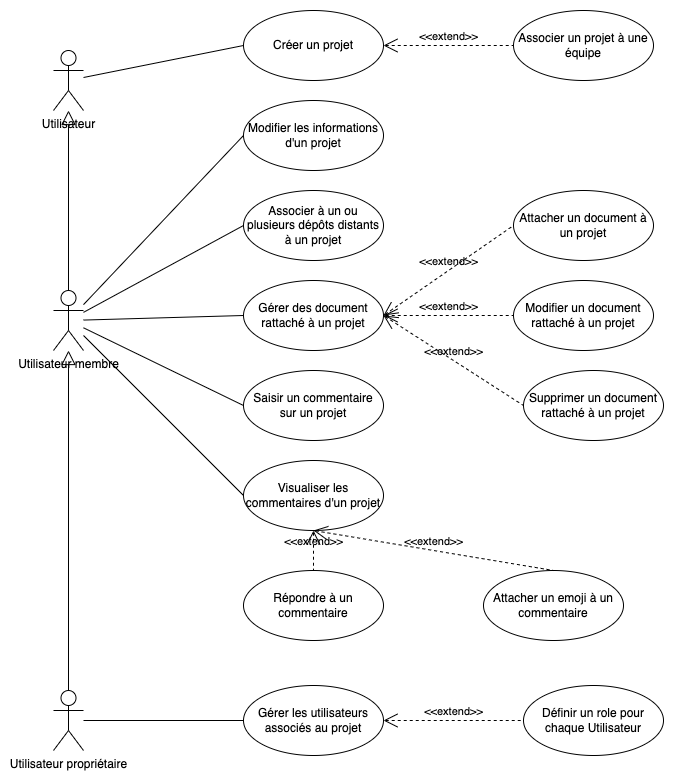

The diagram above was exported from draw.io. Its source (the exported page's mxGraphModel, read from the mxfile embedded in the PNG):
<mxGraphModel dx="2058" dy="1215" grid="1" gridSize="10" guides="1" tooltips="1" connect="1" arrows="1" fold="1" page="1" pageScale="1" pageWidth="827" pageHeight="1169" math="0" shadow="0">
  <root>
    <mxCell id="0" />
    <mxCell id="1" parent="0" />
    <mxCell id="z_5-_HLijLuJM8sG8Z-j-1" value="Utilisateur" style="shape=umlActor;html=1;verticalLabelPosition=bottom;verticalAlign=top;align=center;" parent="1" vertex="1">
      <mxGeometry x="130" y="80" width="30" height="60" as="geometry" />
    </mxCell>
    <mxCell id="z_5-_HLijLuJM8sG8Z-j-2" value="Créer un projet" style="ellipse;whiteSpace=wrap;html=1;" parent="1" vertex="1">
      <mxGeometry x="320" y="40" width="140" height="70" as="geometry" />
    </mxCell>
    <mxCell id="z_5-_HLijLuJM8sG8Z-j-3" value="Associer à un ou plusieurs dépôts distants à un projet" style="ellipse;whiteSpace=wrap;html=1;" parent="1" vertex="1">
      <mxGeometry x="320" y="220" width="140" height="70" as="geometry" />
    </mxCell>
    <mxCell id="z_5-_HLijLuJM8sG8Z-j-4" value="Modifier un document rattaché à un projet" style="ellipse;whiteSpace=wrap;html=1;" parent="1" vertex="1">
      <mxGeometry x="590" y="310" width="140" height="70" as="geometry" />
    </mxCell>
    <mxCell id="z_5-_HLijLuJM8sG8Z-j-5" value="Attacher un document à un projet" style="ellipse;whiteSpace=wrap;html=1;" parent="1" vertex="1">
      <mxGeometry x="590" y="220" width="140" height="70" as="geometry" />
    </mxCell>
    <mxCell id="z_5-_HLijLuJM8sG8Z-j-6" value="Gérer des document rattaché à un projet" style="ellipse;whiteSpace=wrap;html=1;" parent="1" vertex="1">
      <mxGeometry x="320" y="310" width="140" height="70" as="geometry" />
    </mxCell>
    <mxCell id="z_5-_HLijLuJM8sG8Z-j-9" value="Supprimer un document rattaché à un projet" style="ellipse;whiteSpace=wrap;html=1;" parent="1" vertex="1">
      <mxGeometry x="600" y="400" width="140" height="70" as="geometry" />
    </mxCell>
    <mxCell id="z_5-_HLijLuJM8sG8Z-j-11" value="Saisir un commentaire sur un projet" style="ellipse;whiteSpace=wrap;html=1;" parent="1" vertex="1">
      <mxGeometry x="320" y="400" width="140" height="70" as="geometry" />
    </mxCell>
    <mxCell id="z_5-_HLijLuJM8sG8Z-j-12" value="Attacher un emoji à un commentaire" style="ellipse;whiteSpace=wrap;html=1;" parent="1" vertex="1">
      <mxGeometry x="560" y="600" width="140" height="70" as="geometry" />
    </mxCell>
    <mxCell id="z_5-_HLijLuJM8sG8Z-j-13" value="Modifier les informations d'un projet" style="ellipse;whiteSpace=wrap;html=1;" parent="1" vertex="1">
      <mxGeometry x="320" y="130" width="140" height="70" as="geometry" />
    </mxCell>
    <mxCell id="z_5-_HLijLuJM8sG8Z-j-14" value="Répondre à un commentaire" style="ellipse;whiteSpace=wrap;html=1;" parent="1" vertex="1">
      <mxGeometry x="320" y="600" width="140" height="70" as="geometry" />
    </mxCell>
    <mxCell id="z_5-_HLijLuJM8sG8Z-j-16" value="Gérer les utilisateurs associés au projet" style="ellipse;whiteSpace=wrap;html=1;" parent="1" vertex="1">
      <mxGeometry x="320" y="715" width="140" height="70" as="geometry" />
    </mxCell>
    <mxCell id="z_5-_HLijLuJM8sG8Z-j-22" style="rounded=0;orthogonalLoop=1;jettySize=auto;html=1;entryX=0;entryY=0.5;entryDx=0;entryDy=0;endArrow=none;endFill=0;" parent="1" source="z_5-_HLijLuJM8sG8Z-j-17" target="z_5-_HLijLuJM8sG8Z-j-13" edge="1">
      <mxGeometry relative="1" as="geometry" />
    </mxCell>
    <mxCell id="z_5-_HLijLuJM8sG8Z-j-23" style="rounded=0;orthogonalLoop=1;jettySize=auto;html=1;entryX=0;entryY=0.5;entryDx=0;entryDy=0;strokeColor=default;align=center;verticalAlign=middle;fontFamily=Helvetica;fontSize=11;fontColor=default;labelBackgroundColor=default;endArrow=none;endFill=0;" parent="1" source="z_5-_HLijLuJM8sG8Z-j-17" target="z_5-_HLijLuJM8sG8Z-j-3" edge="1">
      <mxGeometry relative="1" as="geometry" />
    </mxCell>
    <mxCell id="z_5-_HLijLuJM8sG8Z-j-24" style="rounded=0;orthogonalLoop=1;jettySize=auto;html=1;entryX=0;entryY=0.5;entryDx=0;entryDy=0;strokeColor=default;align=center;verticalAlign=middle;fontFamily=Helvetica;fontSize=11;fontColor=default;labelBackgroundColor=default;endArrow=none;endFill=0;" parent="1" source="z_5-_HLijLuJM8sG8Z-j-17" target="z_5-_HLijLuJM8sG8Z-j-6" edge="1">
      <mxGeometry relative="1" as="geometry" />
    </mxCell>
    <mxCell id="z_5-_HLijLuJM8sG8Z-j-25" style="rounded=0;orthogonalLoop=1;jettySize=auto;html=1;entryX=0;entryY=0.5;entryDx=0;entryDy=0;strokeColor=default;align=center;verticalAlign=middle;fontFamily=Helvetica;fontSize=11;fontColor=default;labelBackgroundColor=default;endArrow=none;endFill=0;" parent="1" source="z_5-_HLijLuJM8sG8Z-j-17" target="z_5-_HLijLuJM8sG8Z-j-11" edge="1">
      <mxGeometry relative="1" as="geometry" />
    </mxCell>
    <mxCell id="EkDz34vbX7gyowagx0tV-6" style="edgeStyle=none;rounded=0;orthogonalLoop=1;jettySize=auto;html=1;entryX=0;entryY=0.5;entryDx=0;entryDy=0;strokeColor=default;align=center;verticalAlign=middle;fontFamily=Helvetica;fontSize=11;fontColor=default;labelBackgroundColor=default;endArrow=none;endFill=0;" parent="1" source="z_5-_HLijLuJM8sG8Z-j-17" target="EkDz34vbX7gyowagx0tV-4" edge="1">
      <mxGeometry relative="1" as="geometry" />
    </mxCell>
    <mxCell id="z_5-_HLijLuJM8sG8Z-j-17" value="Utilisateur membre" style="shape=umlActor;html=1;verticalLabelPosition=bottom;verticalAlign=top;align=center;" parent="1" vertex="1">
      <mxGeometry x="130" y="320" width="30" height="60" as="geometry" />
    </mxCell>
    <mxCell id="z_5-_HLijLuJM8sG8Z-j-28" style="edgeStyle=orthogonalEdgeStyle;rounded=0;orthogonalLoop=1;jettySize=auto;html=1;entryX=0;entryY=0.5;entryDx=0;entryDy=0;strokeColor=default;align=center;verticalAlign=middle;fontFamily=Helvetica;fontSize=11;fontColor=default;labelBackgroundColor=default;endArrow=none;endFill=0;" parent="1" source="z_5-_HLijLuJM8sG8Z-j-18" target="z_5-_HLijLuJM8sG8Z-j-16" edge="1">
      <mxGeometry relative="1" as="geometry" />
    </mxCell>
    <mxCell id="z_5-_HLijLuJM8sG8Z-j-18" value="Utilisateur propriétaire" style="shape=umlActor;html=1;verticalLabelPosition=bottom;verticalAlign=top;align=center;" parent="1" vertex="1">
      <mxGeometry x="130" y="720" width="30" height="60" as="geometry" />
    </mxCell>
    <mxCell id="z_5-_HLijLuJM8sG8Z-j-19" value="" style="edgeStyle=none;html=1;endArrow=block;endFill=0;endSize=12;verticalAlign=bottom;rounded=0;exitX=0.5;exitY=0;exitDx=0;exitDy=0;exitPerimeter=0;" parent="1" source="z_5-_HLijLuJM8sG8Z-j-18" target="z_5-_HLijLuJM8sG8Z-j-17" edge="1">
      <mxGeometry width="160" relative="1" as="geometry">
        <mxPoint x="110" y="590" as="sourcePoint" />
        <mxPoint x="270" y="590" as="targetPoint" />
      </mxGeometry>
    </mxCell>
    <mxCell id="z_5-_HLijLuJM8sG8Z-j-20" value="" style="edgeStyle=none;html=1;endArrow=block;endFill=0;endSize=12;verticalAlign=bottom;rounded=0;exitX=0.5;exitY=0;exitDx=0;exitDy=0;exitPerimeter=0;" parent="1" source="z_5-_HLijLuJM8sG8Z-j-17" target="z_5-_HLijLuJM8sG8Z-j-1" edge="1">
      <mxGeometry width="160" relative="1" as="geometry">
        <mxPoint x="220" y="420" as="sourcePoint" />
        <mxPoint x="200" y="210" as="targetPoint" />
      </mxGeometry>
    </mxCell>
    <mxCell id="z_5-_HLijLuJM8sG8Z-j-21" value="" style="edgeStyle=none;html=1;endArrow=none;verticalAlign=bottom;rounded=0;entryX=0;entryY=0.5;entryDx=0;entryDy=0;" parent="1" source="z_5-_HLijLuJM8sG8Z-j-1" target="z_5-_HLijLuJM8sG8Z-j-2" edge="1">
      <mxGeometry width="160" relative="1" as="geometry">
        <mxPoint x="170" y="120" as="sourcePoint" />
        <mxPoint x="330" y="120" as="targetPoint" />
      </mxGeometry>
    </mxCell>
    <mxCell id="z_5-_HLijLuJM8sG8Z-j-29" value="Définir un role pour chaque Utilisateur" style="ellipse;whiteSpace=wrap;html=1;" parent="1" vertex="1">
      <mxGeometry x="600" y="715" width="140" height="70" as="geometry" />
    </mxCell>
    <mxCell id="EkDz34vbX7gyowagx0tV-1" value="Associer un projet à une équipe" style="ellipse;whiteSpace=wrap;html=1;" parent="1" vertex="1">
      <mxGeometry x="590" y="40" width="140" height="70" as="geometry" />
    </mxCell>
    <mxCell id="EkDz34vbX7gyowagx0tV-2" value="&amp;lt;&amp;lt;extend&amp;gt;&amp;gt;" style="edgeStyle=none;html=1;startArrow=open;endArrow=none;startSize=12;verticalAlign=bottom;dashed=1;labelBackgroundColor=none;rounded=0;strokeColor=default;align=center;fontFamily=Helvetica;fontSize=11;fontColor=default;exitX=1;exitY=0.5;exitDx=0;exitDy=0;entryX=0;entryY=0.5;entryDx=0;entryDy=0;" parent="1" source="z_5-_HLijLuJM8sG8Z-j-2" target="EkDz34vbX7gyowagx0tV-1" edge="1">
      <mxGeometry width="160" relative="1" as="geometry">
        <mxPoint x="450" y="120" as="sourcePoint" />
        <mxPoint x="610" y="120" as="targetPoint" />
      </mxGeometry>
    </mxCell>
    <mxCell id="EkDz34vbX7gyowagx0tV-3" value="&amp;lt;&amp;lt;extend&amp;gt;&amp;gt;" style="edgeStyle=none;html=1;startArrow=open;endArrow=none;startSize=12;verticalAlign=bottom;dashed=1;labelBackgroundColor=none;rounded=0;strokeColor=default;align=center;fontFamily=Helvetica;fontSize=11;fontColor=default;entryX=0.5;entryY=0;entryDx=0;entryDy=0;exitX=0.5;exitY=1;exitDx=0;exitDy=0;" parent="1" source="EkDz34vbX7gyowagx0tV-4" target="z_5-_HLijLuJM8sG8Z-j-14" edge="1">
      <mxGeometry width="160" relative="1" as="geometry">
        <mxPoint x="400" y="490" as="sourcePoint" />
        <mxPoint x="560" y="490" as="targetPoint" />
      </mxGeometry>
    </mxCell>
    <mxCell id="EkDz34vbX7gyowagx0tV-4" value="Visualiser les commentaires d'un projet" style="ellipse;whiteSpace=wrap;html=1;" parent="1" vertex="1">
      <mxGeometry x="320" y="490" width="140" height="70" as="geometry" />
    </mxCell>
    <mxCell id="EkDz34vbX7gyowagx0tV-5" value="&amp;lt;&amp;lt;extend&amp;gt;&amp;gt;" style="edgeStyle=none;html=1;startArrow=open;endArrow=none;startSize=12;verticalAlign=bottom;dashed=1;labelBackgroundColor=none;rounded=0;strokeColor=default;align=center;fontFamily=Helvetica;fontSize=11;fontColor=default;entryX=0.5;entryY=0;entryDx=0;entryDy=0;exitX=0.5;exitY=1;exitDx=0;exitDy=0;" parent="1" source="EkDz34vbX7gyowagx0tV-4" target="z_5-_HLijLuJM8sG8Z-j-12" edge="1">
      <mxGeometry width="160" relative="1" as="geometry">
        <mxPoint x="590" y="650" as="sourcePoint" />
        <mxPoint x="460" y="670" as="targetPoint" />
      </mxGeometry>
    </mxCell>
    <mxCell id="MoAXwyw8awIIOzejgAtZ-2" value="&amp;lt;&amp;lt;extend&amp;gt;&amp;gt;" style="edgeStyle=none;html=1;startArrow=open;endArrow=none;startSize=12;verticalAlign=bottom;dashed=1;labelBackgroundColor=none;rounded=0;strokeColor=default;align=center;fontFamily=Helvetica;fontSize=11;fontColor=default;exitX=1;exitY=0.5;exitDx=0;exitDy=0;entryX=0;entryY=0.5;entryDx=0;entryDy=0;" parent="1" source="z_5-_HLijLuJM8sG8Z-j-6" target="z_5-_HLijLuJM8sG8Z-j-5" edge="1">
      <mxGeometry width="160" relative="1" as="geometry">
        <mxPoint x="460" y="250" as="sourcePoint" />
        <mxPoint x="590" y="250" as="targetPoint" />
      </mxGeometry>
    </mxCell>
    <mxCell id="MoAXwyw8awIIOzejgAtZ-3" value="&amp;lt;&amp;lt;extend&amp;gt;&amp;gt;" style="edgeStyle=none;html=1;startArrow=open;endArrow=none;startSize=12;verticalAlign=bottom;dashed=1;labelBackgroundColor=none;rounded=0;strokeColor=default;align=center;fontFamily=Helvetica;fontSize=11;fontColor=default;entryX=0;entryY=0.5;entryDx=0;entryDy=0;" parent="1" source="z_5-_HLijLuJM8sG8Z-j-6" target="z_5-_HLijLuJM8sG8Z-j-4" edge="1">
      <mxGeometry width="160" relative="1" as="geometry">
        <mxPoint x="450" y="440" as="sourcePoint" />
        <mxPoint x="580" y="350" as="targetPoint" />
      </mxGeometry>
    </mxCell>
    <mxCell id="MoAXwyw8awIIOzejgAtZ-4" value="&amp;lt;&amp;lt;extend&amp;gt;&amp;gt;" style="edgeStyle=none;html=1;startArrow=open;endArrow=none;startSize=12;verticalAlign=bottom;dashed=1;labelBackgroundColor=none;rounded=0;strokeColor=default;align=center;fontFamily=Helvetica;fontSize=11;fontColor=default;entryX=0;entryY=0.5;entryDx=0;entryDy=0;exitX=1;exitY=0.5;exitDx=0;exitDy=0;" parent="1" source="z_5-_HLijLuJM8sG8Z-j-6" target="z_5-_HLijLuJM8sG8Z-j-9" edge="1">
      <mxGeometry width="160" relative="1" as="geometry">
        <mxPoint x="460" y="350" as="sourcePoint" />
        <mxPoint x="590" y="399.31" as="targetPoint" />
      </mxGeometry>
    </mxCell>
    <mxCell id="MoAXwyw8awIIOzejgAtZ-5" value="&amp;lt;&amp;lt;extend&amp;gt;&amp;gt;" style="edgeStyle=none;html=1;startArrow=open;endArrow=none;startSize=12;verticalAlign=bottom;dashed=1;labelBackgroundColor=none;rounded=0;strokeColor=default;align=center;fontFamily=Helvetica;fontSize=11;fontColor=default;entryX=0;entryY=0.5;entryDx=0;entryDy=0;exitX=1;exitY=0.5;exitDx=0;exitDy=0;" parent="1" source="z_5-_HLijLuJM8sG8Z-j-16" target="z_5-_HLijLuJM8sG8Z-j-29" edge="1">
      <mxGeometry width="160" relative="1" as="geometry">
        <mxPoint x="450" y="695" as="sourcePoint" />
        <mxPoint x="590" y="785" as="targetPoint" />
      </mxGeometry>
    </mxCell>
  </root>
</mxGraphModel>